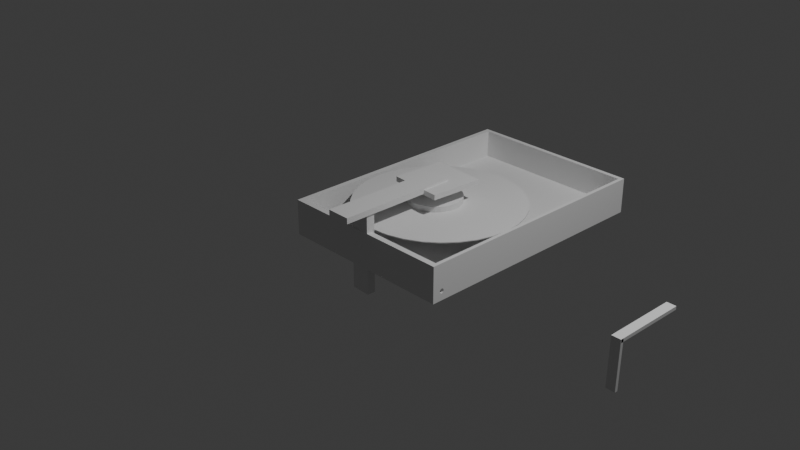# Source: armature.blend  (saved by Blender 5.0.118; exported with 4.5.12 LTS)
import bpy
from mathutils import Matrix  # noqa: F401  (used for matrix-valued properties, if any)

bpy.ops.wm.read_factory_settings(use_empty=True)
scene = bpy.context.scene
scene.name = 'Scene'

# ---- collections
col_collection = bpy.data.collections.new('Collection'); scene.collection.children.link(col_collection)
col_armature = bpy.data.collections.new('armature'); scene.collection.children.link(col_armature)

# ---- materials (node trees are filled in below, after node groups)
mat_material = bpy.data.materials.new('Material')
mat_material.alpha_threshold = 0.0
mat_material.use_backface_culling_lightprobe_volume = False
mat_material.roughness = 0.5
mat_material.line_color = (0.0, 0.0, 0.0, 1.0)

# ---- material node trees
mat_material.use_nodes = True; mat_material.node_tree.nodes.clear()
_N = mat_material.node_tree.nodes; _L = mat_material.node_tree.links
n0 = _N.new('ShaderNodeOutputMaterial'); n0.name = 'Material Output'; n0.location = (200, 100)
n1 = _N.new('ShaderNodeBsdfPrincipled'); n1.name = 'Principled BSDF'; n1.location = (-200, 100)
_L.new(n1.outputs[0], n0.inputs[0])
n0.is_active_output = True

# ---- world
world_world = bpy.data.worlds.new('World'); scene.world = world_world
world_world.use_nodes = True; world_world.node_tree.nodes.clear()
_N = world_world.node_tree.nodes; _L = world_world.node_tree.links
n0 = _N.new('ShaderNodeOutputWorld'); n0.name = 'World Output'; n0.location = (200, 100)
n1 = _N.new('ShaderNodeBackground'); n1.name = 'Background'; n1.location = (-200, 100)
n1.inputs[0].default_value = (0.05088, 0.05088, 0.05088, 1.0)
_L.new(n1.outputs[0], n0.inputs[0])
n0.is_active_output = True
world_world.color = (0.05088, 0.05088, 0.05088)
world_world.sun_shadow_jitter_overblur = 0.0

# ---- cameras
cam_camera = bpy.data.cameras.new('Camera')
cam_camera.clip_end = 100.0
cam_camera.ortho_scale = 7.314

# ---- lights
light_light = bpy.data.lights.new('Light', 'POINT')
light_light.energy = 1000.0
light_light.shadow_soft_size = 0.1

# ---- meshes
me_cube_004 = bpy.data.meshes.new('Cube.004')
me_cube_004.from_pydata([(-1.0, -1.0, -1.0), (-0.9421, -0.9556, -0.5666), (-1.0, -1.0, 1.0), (-1.0, 1.0, -1.0), (-0.9421, 0.9667, -0.5666), (-1.0, 1.0, 1.0), (1.0, -1.0, -1.0), (0.9604, -0.9556, -0.5666), (1.0, -1.0, 1.0), (0.6236, -0.9104, -0.5784), (1.0, 1.0, -1.0), (0.6236, -0.913, -0.594), (0.9604, 0.9667, -0.5666), (1.0, 1.0, 1.0), (0.6236, -0.916, -0.6055), (0.9604, 0.9667, 1.0), (-0.9421, 0.9667, 1.0), (0.6236, -0.9192, -0.6126), (-0.9421, -0.9556, 1.0), (0.9604, -0.9556, 1.0), (0.5742, 0.9667, 1.0), (0.6236, -0.9226, -0.615), (-0.9421, 0.5765, 1.0), (0.6236, -0.926, -0.6126), (-0.9421, -0.103, 0.3052), (-0.09833, 0.9667, 0.3052), (0.6236, -0.9292, -0.6055), (0.6236, -0.9322, -0.594), (0.6236, -0.9348, -0.5784), (1.0, -0.9398, -0.49), (1.0, -0.9395, -0.5144), (1.0, -0.9395, -0.4656), (1.0, -0.9369, -0.5595), (1.0, -0.9385, -0.5379), (1.0, -0.9385, -0.4422), (1.0, -0.9369, -0.4206), (1.0, -0.926, -0.6126), (1.0, -0.9292, -0.6055), (1.0, -0.9322, -0.594), (1.0, -0.9348, -0.5784), (1.0, -0.9348, -0.4016), (1.0, -0.9322, -0.3861), (1.0, -0.9292, -0.3745), (1.0, -0.926, -0.3674), (1.0, -0.9054, -0.49), (1.0, -0.9057, -0.4656), (1.0, -0.9057, -0.5144), (1.0, -0.9067, -0.4422), (1.0, -0.9083, -0.5595), (1.0, -0.9067, -0.5379), (1.0, -0.9083, -0.4206), (1.0, -0.9104, -0.4016), (1.0, -0.916, -0.6055), (1.0, -0.913, -0.594), (1.0, -0.9104, -0.5784), (1.0, -0.913, -0.3861), (1.0, -0.916, -0.3745), (1.0, -0.9192, -0.3674), (1.0, -0.9192, -0.6126), (1.0, -0.9226, -0.615), (1.0, -0.9226, -0.365), (0.9604, -0.9361, -0.5666), (0.9604, -0.9369, -0.5595), (0.9604, -0.9067, -0.5379), (0.9604, -0.9083, -0.5595), (0.9604, -0.9091, -0.5666), (0.9604, -0.9398, -0.49), (0.9604, -0.9385, -0.5379), (0.9604, -0.9395, -0.5144), (0.9604, -0.9395, -0.4656), (0.9604, -0.9385, -0.4422), (0.9604, -0.9369, -0.4206), (0.9604, -0.9348, -0.4016), (0.9604, -0.9322, -0.3861), (0.9604, -0.9292, -0.3745), (0.9604, -0.926, -0.3674), (0.9604, -0.9192, -0.3674), (0.9604, -0.9226, -0.365), (0.9604, -0.9054, -0.49), (0.9604, -0.9057, -0.5144), (0.9604, -0.9057, -0.4656), (0.9604, -0.9067, -0.4422), (0.9604, -0.9083, -0.4206), (0.9604, -0.9104, -0.4016), (0.9604, -0.913, -0.3861), (0.9604, -0.916, -0.3745), (0.6236, -0.9361, -0.5666), (0.6236, -0.9091, -0.5666)], [], [(0, 2, 5, 3), (3, 5, 13, 10), (59, 6, 10, 13, 8, 60, 57, 56, 55, 51, 50, 47, 45, 44, 46, 49, 48, 54, 53, 52, 58), (8, 6, 59, 36, 37, 38, 39, 32, 33, 30, 29, 31, 34, 35, 40, 41, 42, 43, 60), (6, 8, 2, 0), (3, 10, 6, 0), (20, 15, 13, 5, 2, 8, 19, 18, 22, 16), (19, 8, 13, 15), (24, 18, 1, 4, 16, 22), (22, 18, 24), (25, 16, 4, 12, 15, 20), (20, 16, 25), (61, 7, 19, 15, 12, 65, 64, 63, 79, 78, 80, 81, 82, 83, 84, 85, 76, 77, 75, 74, 73, 72, 71, 70, 69, 66, 68, 67, 62), (19, 7, 1, 18), (65, 12, 4, 1, 7, 61, 86, 87), (46, 44, 78, 79), (63, 49, 46, 79), (48, 49, 63, 64), (87, 9, 54, 48, 64, 65), (9, 11, 53, 54), (11, 14, 52, 53), (14, 17, 58, 52), (17, 21, 59, 58), (21, 23, 36, 59), (23, 26, 37, 36), (26, 27, 38, 37), (27, 28, 39, 38), (62, 32, 39, 28, 86, 61), (67, 33, 32, 62), (68, 30, 33, 67), (66, 29, 30, 68), (69, 31, 29, 66), (70, 34, 31, 69), (71, 35, 34, 70), (72, 40, 35, 71), (73, 41, 40, 72), (74, 42, 41, 73), (75, 43, 42, 74), (77, 60, 43, 75), (76, 57, 60, 77), (56, 57, 76, 85), (55, 56, 85, 84), (51, 55, 84, 83), (50, 51, 83, 82), (47, 50, 82, 81), (45, 47, 81, 80), (44, 45, 80, 78), (17, 14, 11, 9, 87, 86, 28, 27, 26, 23, 21)])
_uv = me_cube_004.uv_layers.new(name='UVMap')
_uv.uv.foreach_set('vector', [0.375, 0.0, 0.625, 0.0, 0.625, 0.25, 0.375, 0.25, 0.375, 0.25, 0.625, 0.25, 0.625, 0.5, 0.375, 0.5, 0.4231, 0.7403, 0.375, 0.75, 0.375, 0.5, 0.625, 0.5, 0.625, 0.75, 0.4544, 0.7403, 0.4541, 0.7399, 0.4532, 0.7395, 0.4517, 0.7391, 0.4498, 0.7388, 0.4474, 0.7385, 0.4447, 0.7383, 0.4418, 0.7382, 0.4387, 0.7382, 0.4357, 0.7382, 0.4328, 0.7383, 0.4301, 0.7385, 0.4277, 0.7388, 0.4258, 0.7391, 0.4243, 0.7395, 0.4234, 0.7399, 0.625, 0.75, 0.375, 0.75, 0.4231, 0.7403, 0.4234, 0.7407, 0.4243, 0.7412, 0.4258, 0.7415, 0.4277, 0.7418, 0.4301, 0.7421, 0.4328, 0.7423, 0.4357, 0.7424, 0.4387, 0.7425, 0.4418, 0.7424, 0.4447, 0.7423, 0.4474, 0.7421, 0.4498, 0.7418, 0.4517, 0.7415, 0.4532, 0.7412, 0.4541, 0.7407, 0.4544, 0.7403, 0.375, 0.75, 0.625, 0.75, 0.625, 1.0, 0.375, 1.0, 0.125, 0.5, 0.375, 0.5, 0.375, 0.75, 0.125, 0.75, 0.6782, 0.5042, 0.6299, 0.5042, 0.625, 0.5, 0.875, 0.5, 0.875, 0.75, 0.625, 0.75, 0.6299, 0.7444, 0.8678, 0.7444, 0.8678, 0.5529, 0.8678, 0.5042, 0.6299, 0.7444, 0.625, 0.75, 0.625, 0.5, 0.6299, 0.5042, 0.4859, 0.1109, 0.5742, 0.0, 0.375, 0.0, 0.375, 0.25, 0.5742, 0.25, 0.5742, 0.1992, 0.5742, 0.1992, 0.5742, 0.0, 0.4859, 0.1109, 0.4859, 0.3609, 0.5742, 0.25, 0.375, 0.25, 0.375, 0.5, 0.5742, 0.5, 0.5742, 0.4492, 0.5742, 0.4492, 0.5742, 0.25, 0.4859, 0.3609, 0.375, 0.7475, 0.375, 0.75, 0.5742, 0.75, 0.5742, 0.5, 0.375, 0.5, 0.375, 0.744, 0.3759, 0.7438, 0.3787, 0.7436, 0.3816, 0.7435, 0.3847, 0.7435, 0.3878, 0.7435, 0.3908, 0.7436, 0.3936, 0.7438, 0.396, 0.7441, 0.398, 0.7445, 0.3994, 0.7449, 0.4003, 0.7453, 0.4006, 0.7457, 0.4003, 0.7462, 0.3994, 0.7466, 0.398, 0.747, 0.396, 0.7473, 0.3936, 0.7476, 0.3908, 0.7478, 0.3878, 0.7479, 0.3847, 0.748, 0.3816, 0.7479, 0.3787, 0.7478, 0.3759, 0.7476, 0.5742, 0.75, 0.375, 0.75, 0.375, 1.0, 0.5742, 1.0, 0.375, 0.744, 0.375, 0.5, 0.125, 0.5, 0.125, 0.75, 0.375, 0.75, 0.375, 0.7475, 0.3307, 0.7475, 0.3307, 0.744, 0.9688, 0.6882, 1.0, 0.6882, 1.0, 0.6684, 0.9688, 0.6684, 0.9375, 0.6684, 0.9375, 0.6882, 0.9688, 0.6882, 0.9688, 0.6684, 0.9062, 0.6882, 0.9375, 0.6882, 0.9375, 0.6684, 0.9062, 0.6684, 0.8945, 0.5, 0.875, 0.5, 0.875, 0.6882, 0.9062, 0.6882, 0.9062, 0.6684, 0.8945, 0.6684, 0.875, 0.5, 0.8438, 0.5, 0.8438, 0.6882, 0.875, 0.6882, 0.8438, 0.5, 0.8125, 0.5, 0.8125, 0.6882, 0.8438, 0.6882, 0.8125, 0.5, 0.7812, 0.5, 0.7812, 0.6882, 0.8125, 0.6882, 0.7812, 0.5, 0.75, 0.5, 0.75, 0.6882, 0.7812, 0.6882, 0.75, 0.5, 0.7188, 0.5, 0.7188, 0.6882, 0.75, 0.6882, 0.7188, 0.5, 0.6875, 0.5, 0.6875, 0.6882, 0.7188, 0.6882, 0.6875, 0.5, 0.6562, 0.5, 0.6562, 0.6882, 0.6875, 0.6882, 0.6562, 0.5, 0.625, 0.5, 0.625, 0.6882, 0.6562, 0.6882, 0.5938, 0.6684, 0.5938, 0.6882, 0.625, 0.6882, 0.625, 0.5, 0.6055, 0.5, 0.6055, 0.6684, 0.5625, 0.6684, 0.5625, 0.6882, 0.5938, 0.6882, 0.5938, 0.6684, 0.5312, 0.6684, 0.5312, 0.6882, 0.5625, 0.6882, 0.5625, 0.6684, 0.5, 0.6684, 0.5, 0.6882, 0.5312, 0.6882, 0.5312, 0.6684, 0.4688, 0.6684, 0.4688, 0.6882, 0.5, 0.6882, 0.5, 0.6684, 0.4375, 0.6684, 0.4375, 0.6882, 0.4688, 0.6882, 0.4688, 0.6684, 0.4062, 0.6684, 0.4062, 0.6882, 0.4375, 0.6882, 0.4375, 0.6684, 0.375, 0.6684, 0.375, 0.6882, 0.4062, 0.6882, 0.4062, 0.6684, 0.3438, 0.6684, 0.3438, 0.6882, 0.375, 0.6882, 0.375, 0.6684, 0.3125, 0.6684, 0.3125, 0.6882, 0.3438, 0.6882, 0.3438, 0.6684, 0.2812, 0.6684, 0.2812, 0.6882, 0.3125, 0.6882, 0.3125, 0.6684, 0.25, 0.6684, 0.25, 0.6882, 0.2812, 0.6882, 0.2812, 0.6684, 0.2188, 0.6684, 0.2188, 0.6882, 0.25, 0.6882, 0.25, 0.6684, 0.1875, 0.6882, 0.2188, 0.6882, 0.2188, 0.6684, 0.1875, 0.6684, 0.1562, 0.6882, 0.1875, 0.6882, 0.1875, 0.6684, 0.1562, 0.6684, 0.125, 0.6882, 0.1562, 0.6882, 0.1562, 0.6684, 0.125, 0.6684, 0.09375, 0.6882, 0.125, 0.6882, 0.125, 0.6684, 0.09375, 0.6684, 0.0625, 0.6882, 0.09375, 0.6882, 0.09375, 0.6684, 0.0625, 0.6684, 0.03125, 0.6882, 0.0625, 0.6882, 0.0625, 0.6684, 0.03125, 0.6684, 0.0, 0.6882, 0.03125, 0.6882, 0.03125, 0.6684, 0.0, 0.6684, 0.9854, 0.2968, 0.9717, 0.3418, 0.9496, 0.3833, 0.9197, 0.4197, 0.897, 0.4383, 0.897, 0.0617, 0.9197, 0.08029, 0.9496, 0.1167, 0.9717, 0.1582, 0.9854, 0.2032, 0.99, 0.25])
me_cube_004.update()
me_cylinder = bpy.data.meshes.new('Cylinder')
me_cylinder.from_pydata([(0.0, 1.0, -1.0), (0.0, 1.0, 1.0), (0.1951, 0.9808, -1.0), (0.1951, 0.9808, 1.0), (0.3827, 0.9239, -1.0), (0.3827, 0.9239, 1.0), (0.5556, 0.8315, -1.0), (0.5556, 0.8315, 1.0), (0.7071, 0.7071, -1.0), (0.7071, 0.7071, 1.0), (0.8315, 0.5556, -1.0), (0.8315, 0.5556, 1.0), (0.9239, 0.3827, -1.0), (0.9239, 0.3827, 1.0), (0.9808, 0.1951, -1.0), (0.9808, 0.1951, 1.0), (1.0, 0.0, -1.0), (1.0, 0.0, 1.0), (0.9808, -0.1951, -1.0), (0.9808, -0.1951, 1.0), (0.9239, -0.3827, -1.0), (0.9239, -0.3827, 1.0), (0.8315, -0.5556, -1.0), (0.8315, -0.5556, 1.0), (0.7071, -0.7071, -1.0), (0.7071, -0.7071, 1.0), (0.5556, -0.8315, -1.0), (0.5556, -0.8315, 1.0), (0.3827, -0.9239, -1.0), (0.3827, -0.9239, 1.0), (0.1951, -0.9808, -1.0), (0.1951, -0.9808, 1.0), (0.0, -1.0, -1.0), (0.0, -1.0, 1.0), (-0.1951, -0.9808, -1.0), (-0.1951, -0.9808, 1.0), (-0.3827, -0.9239, -1.0), (-0.3827, -0.9239, 1.0), (-0.5556, -0.8315, -1.0), (-0.5556, -0.8315, 1.0), (-0.7071, -0.7071, -1.0), (-0.7071, -0.7071, 1.0), (-0.8315, -0.5556, -1.0), (-0.8315, -0.5556, 1.0), (-0.9239, -0.3827, -1.0), (-0.9239, -0.3827, 1.0), (-0.9808, -0.1951, -1.0), (-0.9808, -0.1951, 1.0), (-1.0, 0.0, -1.0), (-1.0, 0.0, 1.0), (-0.9808, 0.1951, -1.0), (-0.9808, 0.1951, 1.0), (-0.9239, 0.3827, -1.0), (-0.9239, 0.3827, 1.0), (-0.8315, 0.5556, -1.0), (-0.8315, 0.5556, 1.0), (-0.7071, 0.7071, -1.0), (-0.7071, 0.7071, 1.0), (-0.5556, 0.8315, -1.0), (-0.5556, 0.8315, 1.0), (-0.3827, 0.9239, -1.0), (-0.3827, 0.9239, 1.0), (-0.1951, 0.9808, -1.0), (-0.1951, 0.9808, 1.0)], [], [(0, 1, 3, 2), (2, 3, 5, 4), (4, 5, 7, 6), (6, 7, 9, 8), (8, 9, 11, 10), (10, 11, 13, 12), (12, 13, 15, 14), (14, 15, 17, 16), (16, 17, 19, 18), (18, 19, 21, 20), (20, 21, 23, 22), (22, 23, 25, 24), (24, 25, 27, 26), (26, 27, 29, 28), (28, 29, 31, 30), (30, 31, 33, 32), (32, 33, 35, 34), (34, 35, 37, 36), (36, 37, 39, 38), (38, 39, 41, 40), (40, 41, 43, 42), (42, 43, 45, 44), (44, 45, 47, 46), (46, 47, 49, 48), (48, 49, 51, 50), (50, 51, 53, 52), (52, 53, 55, 54), (54, 55, 57, 56), (56, 57, 59, 58), (58, 59, 61, 60), (3, 1, 63, 61, 59, 57, 55, 53, 51, 49, 47, 45, 43, 41, 39, 37, 35, 33, 31, 29, 27, 25, 23, 21, 19, 17, 15, 13, 11, 9, 7, 5), (60, 61, 63, 62), (62, 63, 1, 0), (0, 2, 4, 6, 8, 10, 12, 14, 16, 18, 20, 22, 24, 26, 28, 30, 32, 34, 36, 38, 40, 42, 44, 46, 48, 50, 52, 54, 56, 58, 60, 62)])
_uv = me_cylinder.uv_layers.new(name='UVMap')
_uv.uv.foreach_set('vector', [1.0, 0.5, 1.0, 1.0, 0.9688, 1.0, 0.9688, 0.5, 0.9688, 0.5, 0.9688, 1.0, 0.9375, 1.0, 0.9375, 0.5, 0.9375, 0.5, 0.9375, 1.0, 0.9062, 1.0, 0.9062, 0.5, 0.9062, 0.5, 0.9062, 1.0, 0.875, 1.0, 0.875, 0.5, 0.875, 0.5, 0.875, 1.0, 0.8438, 1.0, 0.8438, 0.5, 0.8438, 0.5, 0.8438, 1.0, 0.8125, 1.0, 0.8125, 0.5, 0.8125, 0.5, 0.8125, 1.0, 0.7812, 1.0, 0.7812, 0.5, 0.7812, 0.5, 0.7812, 1.0, 0.75, 1.0, 0.75, 0.5, 0.75, 0.5, 0.75, 1.0, 0.7188, 1.0, 0.7188, 0.5, 0.7188, 0.5, 0.7188, 1.0, 0.6875, 1.0, 0.6875, 0.5, 0.6875, 0.5, 0.6875, 1.0, 0.6562, 1.0, 0.6562, 0.5, 0.6562, 0.5, 0.6562, 1.0, 0.625, 1.0, 0.625, 0.5, 0.625, 0.5, 0.625, 1.0, 0.5938, 1.0, 0.5938, 0.5, 0.5938, 0.5, 0.5938, 1.0, 0.5625, 1.0, 0.5625, 0.5, 0.5625, 0.5, 0.5625, 1.0, 0.5312, 1.0, 0.5312, 0.5, 0.5312, 0.5, 0.5312, 1.0, 0.5, 1.0, 0.5, 0.5, 0.5, 0.5, 0.5, 1.0, 0.4688, 1.0, 0.4688, 0.5, 0.4688, 0.5, 0.4688, 1.0, 0.4375, 1.0, 0.4375, 0.5, 0.4375, 0.5, 0.4375, 1.0, 0.4062, 1.0, 0.4062, 0.5, 0.4062, 0.5, 0.4062, 1.0, 0.375, 1.0, 0.375, 0.5, 0.375, 0.5, 0.375, 1.0, 0.3438, 1.0, 0.3438, 0.5, 0.3438, 0.5, 0.3438, 1.0, 0.3125, 1.0, 0.3125, 0.5, 0.3125, 0.5, 0.3125, 1.0, 0.2812, 1.0, 0.2812, 0.5, 0.2812, 0.5, 0.2812, 1.0, 0.25, 1.0, 0.25, 0.5, 0.25, 0.5, 0.25, 1.0, 0.2188, 1.0, 0.2188, 0.5, 0.2188, 0.5, 0.2188, 1.0, 0.1875, 1.0, 0.1875, 0.5, 0.1875, 0.5, 0.1875, 1.0, 0.1562, 1.0, 0.1562, 0.5, 0.1562, 0.5, 0.1562, 1.0, 0.125, 1.0, 0.125, 0.5, 0.125, 0.5, 0.125, 1.0, 0.09375, 1.0, 0.09375, 0.5, 0.09375, 0.5, 0.09375, 1.0, 0.0625, 1.0, 0.0625, 0.5, 0.2968, 0.4854, 0.25, 0.49, 0.2032, 0.4854, 0.1582, 0.4717, 0.1167, 0.4496, 0.08029, 0.4197, 0.05045, 0.3833, 0.02827, 0.3418, 0.01461, 0.2968, 0.01, 0.25, 0.01461, 0.2032, 0.02827, 0.1582, 0.05045, 0.1167, 0.08029, 0.08029, 0.1167, 0.05045, 0.1582, 0.02827, 0.2032, 0.01461, 0.25, 0.01, 0.2968, 0.01461, 0.3418, 0.02827, 0.3833, 0.05045, 0.4197, 0.08029, 0.4496, 0.1167, 0.4717, 0.1582, 0.4854, 0.2032, 0.49, 0.25, 0.4854, 0.2968, 0.4717, 0.3418, 0.4496, 0.3833, 0.4197, 0.4197, 0.3833, 0.4496, 0.3418, 0.4717, 0.0625, 0.5, 0.0625, 1.0, 0.03125, 1.0, 0.03125, 0.5, 0.03125, 0.5, 0.03125, 1.0, 0.0, 1.0, 0.0, 0.5, 0.75, 0.49, 0.7968, 0.4854, 0.8418, 0.4717, 0.8833, 0.4496, 0.9197, 0.4197, 0.9496, 0.3833, 0.9717, 0.3418, 0.9854, 0.2968, 0.99, 0.25, 0.9854, 0.2032, 0.9717, 0.1582, 0.9496, 0.1167, 0.9197, 0.08029, 0.8833, 0.05045, 0.8418, 0.02827, 0.7968, 0.01461, 0.75, 0.01, 0.7032, 0.01461, 0.6582, 0.02827, 0.6167, 0.05045, 0.5803, 0.08029, 0.5504, 0.1167, 0.5283, 0.1582, 0.5146, 0.2032, 0.51, 0.25, 0.5146, 0.2968, 0.5283, 0.3418, 0.5504, 0.3833, 0.5803, 0.4197, 0.6167, 0.4496, 0.6582, 0.4717, 0.7032, 0.4854])
me_cylinder.update()
me_cylinder_003 = bpy.data.meshes.new('Cylinder.003')
me_cylinder_003.from_pydata([(0.0, 1.0, -1.0), (0.0, 1.0, 1.0), (0.1951, 0.9808, -1.0), (0.1951, 0.9808, 1.0), (0.3827, 0.9239, -1.0), (0.3827, 0.9239, 1.0), (0.5556, 0.8315, -1.0), (0.5556, 0.8315, 1.0), (0.7071, 0.7071, -1.0), (0.7071, 0.7071, 1.0), (0.8315, 0.5556, -1.0), (0.8315, 0.5556, 1.0), (0.9239, 0.3827, -1.0), (0.9239, 0.3827, 1.0), (0.9808, 0.1951, -1.0), (0.9808, 0.1951, 1.0), (1.0, 0.0, -1.0), (1.0, 0.0, 1.0), (0.9808, -0.1951, -1.0), (0.9808, -0.1951, 1.0), (0.9239, -0.3827, -1.0), (0.9239, -0.3827, 1.0), (0.8315, -0.5556, -1.0), (0.8315, -0.5556, 1.0), (0.7071, -0.7071, -1.0), (0.7071, -0.7071, 1.0), (0.5556, -0.8315, -1.0), (0.5556, -0.8315, 1.0), (0.3827, -0.9239, -1.0), (0.3827, -0.9239, 1.0), (0.1951, -0.9808, -1.0), (0.1951, -0.9808, 1.0), (0.0, -1.0, -1.0), (0.0, -1.0, 1.0), (-0.1951, -0.9808, -1.0), (-0.1951, -0.9808, 1.0), (-0.3827, -0.9239, -1.0), (-0.3827, -0.9239, 1.0), (-0.5556, -0.8315, -1.0), (-0.5556, -0.8315, 1.0), (-0.7071, -0.7071, -1.0), (-0.7071, -0.7071, 1.0), (-0.8315, -0.5556, -1.0), (-0.8315, -0.5556, 1.0), (-0.9239, -0.3827, -1.0), (-0.9239, -0.3827, 1.0), (-0.9808, -0.1951, -1.0), (-0.9808, -0.1951, 1.0), (-1.0, 0.0, -1.0), (-1.0, 0.0, 1.0), (-0.9808, 0.1951, -1.0), (-0.9808, 0.1951, 1.0), (-0.9239, 0.3827, -1.0), (-0.9239, 0.3827, 1.0), (-0.8315, 0.5556, -1.0), (-0.8315, 0.5556, 1.0), (-0.7071, 0.7071, -1.0), (-0.7071, 0.7071, 1.0), (-0.5556, 0.8315, -1.0), (-0.5556, 0.8315, 1.0), (-0.3827, 0.9239, -1.0), (-0.3827, 0.9239, 1.0), (-0.1951, 0.9808, -1.0), (-0.1951, 0.9808, 1.0), (-0.2963, 5.056, -3.009), (-0.2963, 5.056, -1.009), (0.6792, 4.96, -3.009), (0.6792, 4.96, -1.009), (1.617, 4.676, -3.009), (1.617, 4.676, -1.009), (2.482, 4.213, -3.009), (2.482, 4.213, -1.009), (3.239, 3.592, -3.009), (3.239, 3.592, -1.009), (3.861, 2.834, -3.009), (3.861, 2.834, -1.009), (4.323, 1.97, -3.009), (4.323, 1.97, -1.009), (4.608, 1.032, -3.009), (4.608, 1.032, -1.009), (4.704, 0.05615, -3.009), (4.704, 0.05615, -1.009), (4.608, -0.9193, -3.009), (4.608, -0.9193, -1.009), (4.323, -1.857, -3.009), (4.323, -1.857, -1.009), (3.861, -2.722, -3.009), (3.861, -2.722, -1.009), (3.239, -3.479, -3.009), (3.239, -3.479, -1.009), (2.482, -4.101, -3.009), (2.482, -4.101, -1.009), (1.617, -4.563, -3.009), (1.617, -4.563, -1.009), (0.6792, -4.848, -3.009), (0.6792, -4.848, -1.009), (-0.2963, -4.944, -3.009), (-0.2963, -4.944, -1.009), (-1.272, -4.848, -3.009), (-1.272, -4.848, -1.009), (-2.21, -4.563, -3.009), (-2.21, -4.563, -1.009), (-3.074, -4.101, -3.009), (-3.074, -4.101, -1.009), (-3.832, -3.479, -3.009), (-3.832, -3.479, -1.009), (-4.454, -2.722, -3.009), (-4.454, -2.722, -1.009), (-4.916, -1.857, -3.009), (-4.916, -1.857, -1.009), (-5.2, -0.9193, -3.009), (-5.2, -0.9193, -1.009), (-5.296, 0.05615, -3.009), (-5.296, 0.05615, -1.009), (-5.2, 1.032, -3.009), (-5.2, 1.032, -1.009), (-4.916, 1.97, -3.009), (-4.916, 1.97, -1.009), (-4.454, 2.834, -3.009), (-4.454, 2.834, -1.009), (-3.832, 3.592, -3.009), (-3.832, 3.592, -1.009), (-3.074, 4.213, -3.009), (-3.074, 4.213, -1.009), (-2.21, 4.676, -3.009), (-2.21, 4.676, -1.009), (-1.272, 4.96, -3.009), (-1.272, 4.96, -1.009)], [], [(0, 1, 3, 2), (2, 3, 5, 4), (4, 5, 7, 6), (6, 7, 9, 8), (8, 9, 11, 10), (10, 11, 13, 12), (12, 13, 15, 14), (14, 15, 17, 16), (16, 17, 19, 18), (18, 19, 21, 20), (20, 21, 23, 22), (22, 23, 25, 24), (24, 25, 27, 26), (26, 27, 29, 28), (28, 29, 31, 30), (30, 31, 33, 32), (32, 33, 35, 34), (34, 35, 37, 36), (36, 37, 39, 38), (38, 39, 41, 40), (40, 41, 43, 42), (42, 43, 45, 44), (44, 45, 47, 46), (46, 47, 49, 48), (48, 49, 51, 50), (50, 51, 53, 52), (52, 53, 55, 54), (54, 55, 57, 56), (56, 57, 59, 58), (58, 59, 61, 60), (3, 1, 63, 61, 59, 57, 55, 53, 51, 49, 47, 45, 43, 41, 39, 37, 35, 33, 31, 29, 27, 25, 23, 21, 19, 17, 15, 13, 11, 9, 7, 5), (60, 61, 63, 62), (62, 63, 1, 0), (0, 2, 4, 6, 8, 10, 12, 14, 16, 18, 20, 22, 24, 26, 28, 30, 32, 34, 36, 38, 40, 42, 44, 46, 48, 50, 52, 54, 56, 58, 60, 62), (64, 65, 67, 66), (66, 67, 69, 68), (68, 69, 71, 70), (70, 71, 73, 72), (72, 73, 75, 74), (74, 75, 77, 76), (76, 77, 79, 78), (78, 79, 81, 80), (80, 81, 83, 82), (82, 83, 85, 84), (84, 85, 87, 86), (86, 87, 89, 88), (88, 89, 91, 90), (90, 91, 93, 92), (92, 93, 95, 94), (94, 95, 97, 96), (96, 97, 99, 98), (98, 99, 101, 100), (100, 101, 103, 102), (102, 103, 105, 104), (104, 105, 107, 106), (106, 107, 109, 108), (108, 109, 111, 110), (110, 111, 113, 112), (112, 113, 115, 114), (114, 115, 117, 116), (116, 117, 119, 118), (118, 119, 121, 120), (120, 121, 123, 122), (122, 123, 125, 124), (67, 65, 127, 125, 123, 121, 119, 117, 115, 113, 111, 109, 107, 105, 103, 101, 99, 97, 95, 93, 91, 89, 87, 85, 83, 81, 79, 77, 75, 73, 71, 69), (124, 125, 127, 126), (126, 127, 65, 64), (64, 66, 68, 70, 72, 74, 76, 78, 80, 82, 84, 86, 88, 90, 92, 94, 96, 98, 100, 102, 104, 106, 108, 110, 112, 114, 116, 118, 120, 122, 124, 126)])
_uv = me_cylinder_003.uv_layers.new(name='UVMap')
_uv.uv.foreach_set('vector', [1.0, 0.5, 1.0, 1.0, 0.9688, 1.0, 0.9688, 0.5, 0.9688, 0.5, 0.9688, 1.0, 0.9375, 1.0, 0.9375, 0.5, 0.9375, 0.5, 0.9375, 1.0, 0.9062, 1.0, 0.9062, 0.5, 0.9062, 0.5, 0.9062, 1.0, 0.875, 1.0, 0.875, 0.5, 0.875, 0.5, 0.875, 1.0, 0.8438, 1.0, 0.8438, 0.5, 0.8438, 0.5, 0.8438, 1.0, 0.8125, 1.0, 0.8125, 0.5, 0.8125, 0.5, 0.8125, 1.0, 0.7812, 1.0, 0.7812, 0.5, 0.7812, 0.5, 0.7812, 1.0, 0.75, 1.0, 0.75, 0.5, 0.75, 0.5, 0.75, 1.0, 0.7188, 1.0, 0.7188, 0.5, 0.7188, 0.5, 0.7188, 1.0, 0.6875, 1.0, 0.6875, 0.5, 0.6875, 0.5, 0.6875, 1.0, 0.6562, 1.0, 0.6562, 0.5, 0.6562, 0.5, 0.6562, 1.0, 0.625, 1.0, 0.625, 0.5, 0.625, 0.5, 0.625, 1.0, 0.5938, 1.0, 0.5938, 0.5, 0.5938, 0.5, 0.5938, 1.0, 0.5625, 1.0, 0.5625, 0.5, 0.5625, 0.5, 0.5625, 1.0, 0.5312, 1.0, 0.5312, 0.5, 0.5312, 0.5, 0.5312, 1.0, 0.5, 1.0, 0.5, 0.5, 0.5, 0.5, 0.5, 1.0, 0.4688, 1.0, 0.4688, 0.5, 0.4688, 0.5, 0.4688, 1.0, 0.4375, 1.0, 0.4375, 0.5, 0.4375, 0.5, 0.4375, 1.0, 0.4062, 1.0, 0.4062, 0.5, 0.4062, 0.5, 0.4062, 1.0, 0.375, 1.0, 0.375, 0.5, 0.375, 0.5, 0.375, 1.0, 0.3438, 1.0, 0.3438, 0.5, 0.3438, 0.5, 0.3438, 1.0, 0.3125, 1.0, 0.3125, 0.5, 0.3125, 0.5, 0.3125, 1.0, 0.2812, 1.0, 0.2812, 0.5, 0.2812, 0.5, 0.2812, 1.0, 0.25, 1.0, 0.25, 0.5, 0.25, 0.5, 0.25, 1.0, 0.2188, 1.0, 0.2188, 0.5, 0.2188, 0.5, 0.2188, 1.0, 0.1875, 1.0, 0.1875, 0.5, 0.1875, 0.5, 0.1875, 1.0, 0.1562, 1.0, 0.1562, 0.5, 0.1562, 0.5, 0.1562, 1.0, 0.125, 1.0, 0.125, 0.5, 0.125, 0.5, 0.125, 1.0, 0.09375, 1.0, 0.09375, 0.5, 0.09375, 0.5, 0.09375, 1.0, 0.0625, 1.0, 0.0625, 0.5, 0.2968, 0.4854, 0.25, 0.49, 0.2032, 0.4854, 0.1582, 0.4717, 0.1167, 0.4496, 0.08029, 0.4197, 0.05045, 0.3833, 0.02827, 0.3418, 0.01461, 0.2968, 0.01, 0.25, 0.01461, 0.2032, 0.02827, 0.1582, 0.05045, 0.1167, 0.08029, 0.08029, 0.1167, 0.05045, 0.1582, 0.02827, 0.2032, 0.01461, 0.25, 0.01, 0.2968, 0.01461, 0.3418, 0.02827, 0.3833, 0.05045, 0.4197, 0.08029, 0.4496, 0.1167, 0.4717, 0.1582, 0.4854, 0.2032, 0.49, 0.25, 0.4854, 0.2968, 0.4717, 0.3418, 0.4496, 0.3833, 0.4197, 0.4197, 0.3833, 0.4496, 0.3418, 0.4717, 0.0625, 0.5, 0.0625, 1.0, 0.03125, 1.0, 0.03125, 0.5, 0.03125, 0.5, 0.03125, 1.0, 0.0, 1.0, 0.0, 0.5, 0.75, 0.49, 0.7968, 0.4854, 0.8418, 0.4717, 0.8833, 0.4496, 0.9197, 0.4197, 0.9496, 0.3833, 0.9717, 0.3418, 0.9854, 0.2968, 0.99, 0.25, 0.9854, 0.2032, 0.9717, 0.1582, 0.9496, 0.1167, 0.9197, 0.08029, 0.8833, 0.05045, 0.8418, 0.02827, 0.7968, 0.01461, 0.75, 0.01, 0.7032, 0.01461, 0.6582, 0.02827, 0.6167, 0.05045, 0.5803, 0.08029, 0.5504, 0.1167, 0.5283, 0.1582, 0.5146, 0.2032, 0.51, 0.25, 0.5146, 0.2968, 0.5283, 0.3418, 0.5504, 0.3833, 0.5803, 0.4197, 0.6167, 0.4496, 0.6582, 0.4717, 0.7032, 0.4854, 1.0, 0.5, 1.0, 1.0, 0.9688, 1.0, 0.9688, 0.5, 0.9688, 0.5, 0.9688, 1.0, 0.9375, 1.0, 0.9375, 0.5, 0.9375, 0.5, 0.9375, 1.0, 0.9062, 1.0, 0.9062, 0.5, 0.9062, 0.5, 0.9062, 1.0, 0.875, 1.0, 0.875, 0.5, 0.875, 0.5, 0.875, 1.0, 0.8438, 1.0, 0.8438, 0.5, 0.8438, 0.5, 0.8438, 1.0, 0.8125, 1.0, 0.8125, 0.5, 0.8125, 0.5, 0.8125, 1.0, 0.7812, 1.0, 0.7812, 0.5, 0.7812, 0.5, 0.7812, 1.0, 0.75, 1.0, 0.75, 0.5, 0.75, 0.5, 0.75, 1.0, 0.7188, 1.0, 0.7188, 0.5, 0.7188, 0.5, 0.7188, 1.0, 0.6875, 1.0, 0.6875, 0.5, 0.6875, 0.5, 0.6875, 1.0, 0.6562, 1.0, 0.6562, 0.5, 0.6562, 0.5, 0.6562, 1.0, 0.625, 1.0, 0.625, 0.5, 0.625, 0.5, 0.625, 1.0, 0.5938, 1.0, 0.5938, 0.5, 0.5938, 0.5, 0.5938, 1.0, 0.5625, 1.0, 0.5625, 0.5, 0.5625, 0.5, 0.5625, 1.0, 0.5312, 1.0, 0.5312, 0.5, 0.5312, 0.5, 0.5312, 1.0, 0.5, 1.0, 0.5, 0.5, 0.5, 0.5, 0.5, 1.0, 0.4688, 1.0, 0.4688, 0.5, 0.4688, 0.5, 0.4688, 1.0, 0.4375, 1.0, 0.4375, 0.5, 0.4375, 0.5, 0.4375, 1.0, 0.4062, 1.0, 0.4062, 0.5, 0.4062, 0.5, 0.4062, 1.0, 0.375, 1.0, 0.375, 0.5, 0.375, 0.5, 0.375, 1.0, 0.3438, 1.0, 0.3438, 0.5, 0.3438, 0.5, 0.3438, 1.0, 0.3125, 1.0, 0.3125, 0.5, 0.3125, 0.5, 0.3125, 1.0, 0.2812, 1.0, 0.2812, 0.5, 0.2812, 0.5, 0.2812, 1.0, 0.25, 1.0, 0.25, 0.5, 0.25, 0.5, 0.25, 1.0, 0.2188, 1.0, 0.2188, 0.5, 0.2188, 0.5, 0.2188, 1.0, 0.1875, 1.0, 0.1875, 0.5, 0.1875, 0.5, 0.1875, 1.0, 0.1562, 1.0, 0.1562, 0.5, 0.1562, 0.5, 0.1562, 1.0, 0.125, 1.0, 0.125, 0.5, 0.125, 0.5, 0.125, 1.0, 0.09375, 1.0, 0.09375, 0.5, 0.09375, 0.5, 0.09375, 1.0, 0.0625, 1.0, 0.0625, 0.5, 0.2968, 0.4854, 0.25, 0.49, 0.2032, 0.4854, 0.1582, 0.4717, 0.1167, 0.4496, 0.08029, 0.4197, 0.05045, 0.3833, 0.02827, 0.3418, 0.01461, 0.2968, 0.01, 0.25, 0.01461, 0.2032, 0.02827, 0.1582, 0.05045, 0.1167, 0.08029, 0.08029, 0.1167, 0.05045, 0.1582, 0.02827, 0.2032, 0.01461, 0.25, 0.01, 0.2968, 0.01461, 0.3418, 0.02827, 0.3833, 0.05045, 0.4197, 0.08029, 0.4496, 0.1167, 0.4717, 0.1582, 0.4854, 0.2032, 0.49, 0.25, 0.4854, 0.2968, 0.4717, 0.3418, 0.4496, 0.3833, 0.4197, 0.4197, 0.3833, 0.4496, 0.3418, 0.4717, 0.0625, 0.5, 0.0625, 1.0, 0.03125, 1.0, 0.03125, 0.5, 0.03125, 0.5, 0.03125, 1.0, 0.0, 1.0, 0.0, 0.5, 0.75, 0.49, 0.7968, 0.4854, 0.8418, 0.4717, 0.8833, 0.4496, 0.9197, 0.4197, 0.9496, 0.3833, 0.9717, 0.3418, 0.9854, 0.2968, 0.99, 0.25, 0.9854, 0.2032, 0.9717, 0.1582, 0.9496, 0.1167, 0.9197, 0.08029, 0.8833, 0.05045, 0.8418, 0.02827, 0.7968, 0.01461, 0.75, 0.01, 0.7032, 0.01461, 0.6582, 0.02827, 0.6167, 0.05045, 0.5803, 0.08029, 0.5504, 0.1167, 0.5283, 0.1582, 0.5146, 0.2032, 0.51, 0.25, 0.5146, 0.2968, 0.5283, 0.3418, 0.5504, 0.3833, 0.5803, 0.4197, 0.6167, 0.4496, 0.6582, 0.4717, 0.7032, 0.4854])
me_cylinder_003.update()
me_cube = bpy.data.meshes.new('Cube')
me_cube.from_pydata([(1.0, 1.0, 1.0), (1.0, 1.0, -1.0), (1.0, -1.0, 1.0), (1.0, -1.0, -1.0), (-1.0, 1.0, 1.0), (-1.0, 1.0, -1.0), (-1.0, -1.0, 1.0), (-1.0, -1.0, -1.0)], [], [(0, 4, 6, 2), (3, 2, 6, 7), (7, 6, 4, 5), (5, 1, 3, 7), (1, 0, 2, 3), (5, 4, 0, 1)])
_uv = me_cube.uv_layers.new(name='UVMap')
_uv.uv.foreach_set('vector', [0.625, 0.5, 0.875, 0.5, 0.875, 0.75, 0.625, 0.75, 0.375, 0.75, 0.625, 0.75, 0.625, 1.0, 0.375, 1.0, 0.375, 0.0, 0.625, 0.0, 0.625, 0.25, 0.375, 0.25, 0.125, 0.5, 0.375, 0.5, 0.375, 0.75, 0.125, 0.75, 0.375, 0.5, 0.625, 0.5, 0.625, 0.75, 0.375, 0.75, 0.375, 0.25, 0.625, 0.25, 0.625, 0.5, 0.375, 0.5])
me_cube.materials.append(mat_material)
me_cube.use_mirror_vertex_groups = False
me_cube.update()
me_cube_002 = bpy.data.meshes.new('Cube.002')
me_cube_002.from_pydata([(-1.0, -1.0, -1.0), (-1.0, -1.0, 1.0), (-1.0, 1.0, -1.0), (-1.0, 1.0, 1.0), (1.0, -1.0, -1.0), (1.0, -1.0, 1.0), (1.0, 1.0, -1.0), (1.0, 1.0, 1.0)], [], [(0, 1, 3, 2), (2, 3, 7, 6), (6, 7, 5, 4), (4, 5, 1, 0), (2, 6, 4, 0), (7, 3, 1, 5)])
_uv = me_cube_002.uv_layers.new(name='UVMap')
_uv.uv.foreach_set('vector', [0.375, 0.0, 0.625, 0.0, 0.625, 0.25, 0.375, 0.25, 0.375, 0.25, 0.625, 0.25, 0.625, 0.5, 0.375, 0.5, 0.375, 0.5, 0.625, 0.5, 0.625, 0.75, 0.375, 0.75, 0.375, 0.75, 0.625, 0.75, 0.625, 1.0, 0.375, 1.0, 0.125, 0.5, 0.375, 0.5, 0.375, 0.75, 0.125, 0.75, 0.625, 0.5, 0.875, 0.5, 0.875, 0.75, 0.625, 0.75])
me_cube_002.update()
me_cube_003 = bpy.data.meshes.new('Cube.003')
me_cube_003.from_pydata([(-1.0, -1.0, -1.0), (-1.0, -1.0, 1.0), (-1.0, 1.0, -1.0), (-1.0, 1.0, 1.0), (1.0, -1.0, -1.0), (1.0, -1.0, 1.0), (1.0, 1.0, -1.0), (1.0, 1.0, 1.0)], [], [(0, 1, 3, 2), (2, 3, 7, 6), (6, 7, 5, 4), (4, 5, 1, 0), (2, 6, 4, 0), (7, 3, 1, 5)])
_uv = me_cube_003.uv_layers.new(name='UVMap')
_uv.uv.foreach_set('vector', [0.375, 0.0, 0.625, 0.0, 0.625, 0.25, 0.375, 0.25, 0.375, 0.25, 0.625, 0.25, 0.625, 0.5, 0.375, 0.5, 0.375, 0.5, 0.625, 0.5, 0.625, 0.75, 0.375, 0.75, 0.375, 0.75, 0.625, 0.75, 0.625, 1.0, 0.375, 1.0, 0.125, 0.5, 0.375, 0.5, 0.375, 0.75, 0.125, 0.75, 0.625, 0.5, 0.875, 0.5, 0.875, 0.75, 0.625, 0.75])
me_cube_003.update()
me_cube_006 = bpy.data.meshes.new('Cube.006')
me_cube_006.from_pydata([(-1.0, -1.0, -1.0), (-1.0, -1.0, 1.0), (-1.0, 1.0, -1.0), (-1.0, 1.0, 1.0), (1.0, -1.0, -1.0), (1.0, -1.0, 1.0), (1.0, 1.0, -1.0), (1.0, 1.0, 1.0), (-0.8331, 1.0, -0.8033), (-0.8331, 1.0, 0.7832), (0.7534, 1.0, 0.7832), (0.7534, 1.0, -0.8033), (0.7534, -1.0, 0.7832), (-0.8331, -1.0, -0.8033), (-0.8331, -1.0, 0.7832), (0.7534, -1.0, -0.8033)], [], [(0, 1, 3, 2), (8, 2, 3, 9), (3, 7, 6, 2, 8, 11, 10, 9), (6, 7, 5, 4), (14, 1, 0, 13), (13, 0, 4, 5, 1, 14, 12, 15), (2, 6, 4, 0), (7, 3, 1, 5), (13, 8, 9, 14), (11, 15, 12, 10), (15, 11, 8, 13), (9, 10, 12, 14)])
_uv = me_cube_006.uv_layers.new(name='UVMap')
_uv.uv.foreach_set('vector', [0.375, 0.0, 0.625, 0.0, 0.625, 0.25, 0.375, 0.25, 0.3996, 0.2709, 0.375, 0.25, 0.625, 0.25, 0.5979, 0.2709, 0.625, 0.25, 0.625, 0.5, 0.375, 0.5, 0.375, 0.25, 0.3996, 0.2709, 0.3996, 0.4692, 0.5979, 0.4692, 0.5979, 0.2709, 0.375, 0.5, 0.625, 0.5, 0.625, 0.75, 0.375, 0.75, 0.5979, 0.9791, 0.625, 1.0, 0.375, 1.0, 0.3996, 0.9791, 0.3996, 0.9791, 0.375, 1.0, 0.375, 0.75, 0.625, 0.75, 0.625, 1.0, 0.5979, 0.9791, 0.5979, 0.7808, 0.3996, 0.7808, 0.125, 0.5, 0.375, 0.5, 0.375, 0.75, 0.125, 0.75, 0.625, 0.5, 0.875, 0.5, 0.875, 0.75, 0.625, 0.75, 0.375, 0.01165, 0.375, 0.2037, 0.625, 0.2037, 0.625, 0.01165, 0.375, 0.5463, 0.375, 0.7384, 0.625, 0.7384, 0.625, 0.5463, 0.375, 0.7384, 0.375, 0.5463, 0.125, 0.5463, 0.125, 0.7384, 0.875, 0.5463, 0.625, 0.5463, 0.625, 0.7384, 0.875, 0.7384])
me_cube_006.update()
me_cube_007 = bpy.data.meshes.new('Cube.007')
me_cube_007.from_pydata([(-1.0, -1.0, -1.0), (-1.0, -1.0, 1.0), (-1.0, 1.0, -1.0), (-1.0, 1.0, 1.0), (1.0, -1.0, -1.0), (1.0, -1.0, 1.0), (1.0, 1.0, -1.0), (1.0, 1.0, 1.0)], [], [(0, 1, 3, 2), (2, 3, 7, 6), (6, 7, 5, 4), (4, 5, 1, 0), (2, 6, 4, 0), (7, 3, 1, 5)])
_uv = me_cube_007.uv_layers.new(name='UVMap')
_uv.uv.foreach_set('vector', [0.375, 0.0, 0.625, 0.0, 0.625, 0.25, 0.375, 0.25, 0.375, 0.25, 0.625, 0.25, 0.625, 0.5, 0.375, 0.5, 0.375, 0.5, 0.625, 0.5, 0.625, 0.75, 0.375, 0.75, 0.375, 0.75, 0.625, 0.75, 0.625, 1.0, 0.375, 1.0, 0.125, 0.5, 0.375, 0.5, 0.375, 0.75, 0.125, 0.75, 0.625, 0.5, 0.875, 0.5, 0.875, 0.75, 0.625, 0.75])
me_cube_007.update()

# ---- objects
ob_light = bpy.data.objects.new('Light', light_light)
ob_camera = bpy.data.objects.new('Camera', cam_camera)
ob_cube_004 = bpy.data.objects.new('Cube.004', me_cube_004)
ob_cylinder = bpy.data.objects.new('Cylinder', me_cylinder)
ob_cylinder_001 = bpy.data.objects.new('Cylinder.001', me_cylinder_003)
ob_cube = bpy.data.objects.new('Cube', me_cube)
ob_cube_002 = bpy.data.objects.new('Cube.002', me_cube_002)
ob_cube_003 = bpy.data.objects.new('Cube.003', me_cube_003)
ob_cube_001 = bpy.data.objects.new('Cube.001', me_cube_006)
ob_cube_005 = bpy.data.objects.new('Cube.005', me_cube_007)

# ---- transforms, parenting, visibility, modifiers, constraints
ob_light.location = (4.076, 1.005, 5.904)
ob_light.rotation_euler = (0.6503, 0.05522, 1.866)
ob_light.lock_rotations_4d = False
ob_light.empty_display_type = 'ARROWS'
ob_light.color = (0.0, 0.0, 0.0, 0.0)
ob_light.lineart.crease_threshold = 0.0
ob_camera.location = (7.359, -6.926, 4.958)
ob_camera.rotation_euler = (1.109, 0.0, 0.8149)
ob_camera.lock_rotations_4d = False
ob_camera.empty_display_type = 'ARROWS'
ob_camera.color = (0.0, 0.0, 0.0, 0.0)
ob_camera.display_type = 'WIRE'
ob_camera.lineart.crease_threshold = 0.0
ob_cube_004.parent = ob_cylinder_001
ob_cube_004.matrix_parent_inverse = Matrix(((16.67, -0.0, -0.0, -0.3725), (-0.0, 16.67, 0.0, 7.103), (-0.0, -0.0, 33.33, -9.479), (-0.0, 0.0, -0.0, 1.0)))
ob_cube_004.location = (0.03609, -0.01415, 0.0)
ob_cube_004.scale = (1.0, 1.45, 0.2)
ob_cylinder.parent = ob_cylinder_001
ob_cylinder.matrix_parent_inverse = Matrix(((16.67, -0.0, -0.0, -0.3725), (-0.0, 16.67, 0.0, 7.103), (-0.0, -0.0, 33.33, -9.479), (-0.0, 0.0, -0.0, 1.0)))
ob_cylinder.location = (0.06213, -0.4069, 0.1876)
ob_cylinder.scale = (0.93, 0.93, -0.005)
ob_cylinder_001.location = (0.02235, 0.4993, 0.1409)
ob_cylinder_001.scale = (0.06, 0.06, 0.03)
ob_cube.location = (0.006056, -0.4882, -0.1598)
ob_cube.rotation_euler = (0.0, 0.0, -1.606)
ob_cube.scale = (0.04639, 0.1101, 0.4669)
ob_cube.lock_rotations_4d = False
ob_cube.empty_display_type = 'ARROWS'
ob_cube.lineart.crease_threshold = 0.0
ob_cube_002.parent = ob_cube
ob_cube_002.matrix_parent_inverse = Matrix(((21.55, -0.0, -0.0, -23.83), (-0.0, 9.081, 0.0, 12.08), (-0.0, -0.0, 2.142, 0.2589), (-0.0, 0.0, -0.0, 1.0)))
ob_cube_002.location = (0.09538, -1.352, 0.3088)
ob_cube_002.rotation_euler = (0.0, -0.0, -0.03349)
ob_cube_002.scale = (0.3, 0.3, 0.02897)
ob_cube_003.parent = ob_cube_002
ob_cube_003.matrix_parent_inverse = Matrix(((0.411, -4.328, 0.0, -1.749), (4.328, 0.411, -0.0, 0.301), (-0.0, 0.0, 34.51, -12.99), (-0.0, 0.0, -0.0, 1.0)))
ob_cube_003.location = (0.03745, -0.8983, 0.3951)
ob_cube_003.rotation_euler = (0.0, -0.0, -1.414)
ob_cube_003.scale = (0.52, 0.1014, 0.03183)
ob_cube_001.location = (2.916, 0.1086, 0.03054)
ob_cube_001.scale = (0.05, 0.3911, 0.01827)
ob_cube_005.location = (2.916, -0.2777, -0.2113)
ob_cube_005.rotation_euler = (1.548, -0.0, 0.0)
ob_cube_005.scale = (0.05, 0.2599, 0.01697)

# ---- collection membership
col_collection.objects.link(ob_light)
col_collection.objects.link(ob_camera)
col_collection.objects.link(ob_cube_004)
col_collection.objects.link(ob_cylinder)
col_collection.objects.link(ob_cylinder_001)
col_armature.objects.link(ob_cube)
col_armature.objects.link(ob_cube_002)
col_armature.objects.link(ob_cube_003)
col_armature.objects.link(ob_cube_001)
col_armature.objects.link(ob_cube_005)

# ---- scene / render settings (as saved in the file)
scene.camera = ob_camera
scene.frame_start = 1; scene.frame_end = 250; scene.frame_set(-1)
scene.render.engine = 'BLENDER_EEVEE_NEXT'
scene.render.bake_bias = 0.0
scene.render.bake_samples = 0
scene.cycles.sampling_pattern = 'TABULATED_SOBOL'
scene.eevee.use_volume_custom_range = False
bpy.context.view_layer.update()
